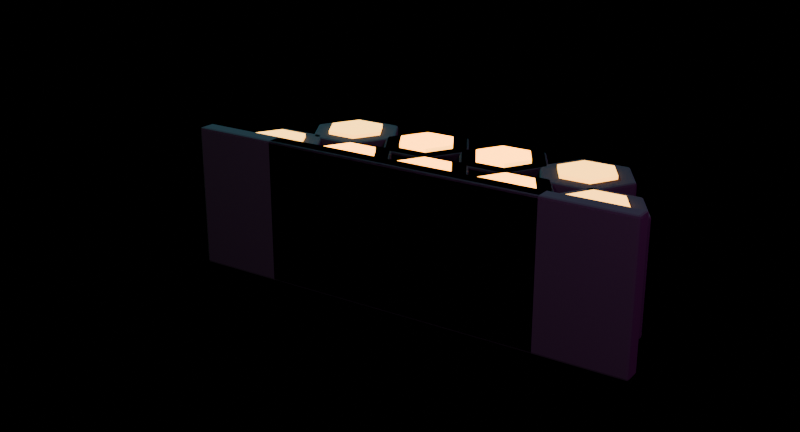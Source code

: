 # Source: CyberHexBarricade.blend  (saved by Blender 5.1.30; exported with 4.5.12 LTS)
import bpy
from mathutils import Matrix  # noqa: F401  (used for matrix-valued properties, if any)

bpy.ops.wm.read_factory_settings(use_empty=True)
scene = bpy.context.scene
scene.name = 'Scene'

# ---- materials (node trees are filled in below, after node groups)
mat_synthwave_universal_matte_black = bpy.data.materials.new('Synthwave Universal Matte Black')
mat_synthwave_gold_emission = bpy.data.materials.new('Synthwave Gold Emission')
mat_synthwave_magenta_emission = bpy.data.materials.new('Synthwave Magenta Emission')

# ---- material node trees
mat_synthwave_universal_matte_black.use_nodes = True; mat_synthwave_universal_matte_black.node_tree.nodes.clear()
_N = mat_synthwave_universal_matte_black.node_tree.nodes; _L = mat_synthwave_universal_matte_black.node_tree.links
n0 = _N.new('ShaderNodeBsdfPrincipled'); n0.name = 'Principled BSDF'; n0.location = (-200, 100)
n0.inputs[0].default_value = (0.0015, 0.001, 0.004, 1.0)
n0.inputs[2].default_value = 1.0
n1 = _N.new('ShaderNodeOutputMaterial'); n1.name = 'Material Output'; n1.location = (200, 100)
_L.new(n0.outputs[0], n1.inputs[0])
n1.is_active_output = True
mat_synthwave_gold_emission.use_nodes = True; mat_synthwave_gold_emission.node_tree.nodes.clear()
_N = mat_synthwave_gold_emission.node_tree.nodes; _L = mat_synthwave_gold_emission.node_tree.links
n0 = _N.new('ShaderNodeBsdfPrincipled'); n0.name = 'Principled BSDF'; n0.location = (-200, 100)
n0.inputs[0].default_value = (0.45, 0.3, 0.08, 1.0)
n0.inputs[2].default_value = 0.9
n0.inputs[27].default_value = (1.6, 0.72, 0.08, 1.0)
n0.inputs[28].default_value = 3.0
n1 = _N.new('ShaderNodeOutputMaterial'); n1.name = 'Material Output'; n1.location = (200, 100)
_L.new(n0.outputs[0], n1.inputs[0])
n1.is_active_output = True
mat_synthwave_magenta_emission.use_nodes = True; mat_synthwave_magenta_emission.node_tree.nodes.clear()
_N = mat_synthwave_magenta_emission.node_tree.nodes; _L = mat_synthwave_magenta_emission.node_tree.links
n0 = _N.new('ShaderNodeBsdfPrincipled'); n0.name = 'Principled BSDF'; n0.location = (-200, 100)
n0.inputs[0].default_value = (0.35, 0.04, 0.37, 1.0)
n0.inputs[2].default_value = 0.9
n0.inputs[27].default_value = (1.3, 0.16, 1.4, 1.0)
n0.inputs[28].default_value = 4.0
n1 = _N.new('ShaderNodeOutputMaterial'); n1.name = 'Material Output'; n1.location = (200, 100)
_L.new(n0.outputs[0], n1.inputs[0])
n1.is_active_output = True

# ---- cameras
cam_cyber_hex_barricade_camera = bpy.data.cameras.new('Cyber Hex Barricade Camera')

# ---- lights
light_chb_cyan_key_glow = bpy.data.lights.new('CHB cyan key glow', 'POINT')
light_chb_cyan_key_glow.color = (0.1, 0.9, 1.0)
light_chb_cyan_key_glow.energy = 800.0
light_chb_magenta_rim_glow = bpy.data.lights.new('CHB magenta rim glow', 'POINT')
light_chb_magenta_rim_glow.color = (1.0, 0.15, 0.9)
light_chb_magenta_rim_glow.energy = 520.0
light_chb_soft_white_highlight = bpy.data.lights.new('CHB soft white highlight', 'POINT')
light_chb_soft_white_highlight.energy = 420.0

# ---- meshes
me_chb_variant_low_wall_cells = bpy.data.meshes.new('CHB_variant low wall cells')
me_chb_variant_low_wall_cells.from_pydata([(-0.7152, 0.0, 0.355), (-0.7152, 0.0, -0.355), (-0.5472, 0.4478, -0.275), (-0.5472, 0.4478, 0.275), (-0.3072, 0.4478, -0.275), (-0.3072, 0.4478, 0.275), (-0.1872, 0.24, -0.275), (-0.1872, 0.24, 0.275), (-0.3072, 0.03215, -0.275), (-0.3072, 0.03215, 0.275), (-0.5472, 0.03215, -0.275), (-0.5472, 0.03215, 0.275), (-0.6672, 0.24, -0.275), (-0.6672, 0.24, 0.275), (-0.12, 0.4478, -0.275), (-0.12, 0.4478, 0.275), (0.12, 0.4478, -0.275), (0.12, 0.4478, 0.275), (0.24, 0.24, -0.275), (0.24, 0.24, 0.275), (0.12, 0.03215, -0.275), (0.12, 0.03215, 0.275), (-0.12, 0.03215, -0.275), (-0.12, 0.03215, 0.275), (-0.24, 0.24, -0.275), (-0.24, 0.24, 0.275), (0.3072, 0.4478, -0.275), (0.3072, 0.4478, 0.275), (0.5472, 0.4478, -0.275), (0.5472, 0.4478, 0.275), (0.6672, 0.24, -0.275), (0.6672, 0.24, 0.275), (0.5472, 0.03215, -0.275), (0.5472, 0.03215, 0.275), (0.3072, 0.03215, -0.275), (0.3072, 0.03215, 0.275), (0.1872, 0.24, -0.275), (0.1872, 0.24, 0.275), (-0.3336, 0.8126, -0.275), (-0.3336, 0.8126, 0.275), (-0.0936, 0.8126, -0.275), (-0.0936, 0.8126, 0.275), (0.0264, 0.6048, -0.275), (0.0264, 0.6048, 0.275), (-0.0936, 0.397, -0.275), (-0.0936, 0.397, 0.275), (-0.3336, 0.397, -0.275), (-0.3336, 0.397, 0.275), (-0.4536, 0.6048, -0.275), (-0.4536, 0.6048, 0.275), (0.0936, 0.8126, -0.275), (0.0936, 0.8126, 0.275), (0.3336, 0.8126, -0.275), (0.3336, 0.8126, 0.275), (0.4536, 0.6048, -0.275), (0.4536, 0.6048, 0.275), (0.3336, 0.397, -0.275), (0.3336, 0.397, 0.275), (0.0936, 0.397, -0.275), (0.0936, 0.397, 0.275), (-0.0264, 0.6048, -0.275), (-0.0264, 0.6048, 0.275), (-0.7152, 0.09, -0.355), (-0.7152, 0.09, 0.355), (0.7152, 0.0, -0.355), (0.7152, 0.0, 0.355), (0.7152, 0.09, -0.355), (0.7152, 0.09, 0.355)], [], [(66, 67, 65, 64), (2, 3, 5, 4), (54, 55, 57, 56), (62, 63, 67, 66), (4, 5, 7, 6), (26, 27, 29, 28), (14, 15, 17, 16), (6, 7, 9, 8), (38, 39, 41, 40), (52, 53, 55, 54), (8, 9, 11, 10), (5, 3, 13, 11, 9, 7), (50, 51, 53, 52), (10, 11, 13, 12), (18, 19, 21, 20), (16, 17, 19, 18), (12, 13, 3, 2), (2, 4, 6, 8, 10, 12), (20, 21, 23, 22), (19, 17, 15, 25, 23, 21), (22, 23, 25, 24), (30, 31, 33, 32), (28, 29, 31, 30), (24, 25, 15, 14), (20, 22, 24, 14, 16, 18), (32, 33, 35, 34), (29, 27, 37, 35, 33, 31), (34, 35, 37, 36), (42, 43, 45, 44), (40, 41, 43, 42), (36, 37, 27, 26), (30, 32, 34, 36, 26, 28), (44, 45, 47, 46), (62, 66, 64, 1), (40, 42, 44, 46, 48, 38), (46, 47, 49, 48), (67, 63, 0, 65), (48, 49, 39, 38), (45, 43, 41, 39, 49, 47), (56, 57, 59, 58), (1, 0, 63, 62), (54, 56, 58, 60, 50, 52), (58, 59, 61, 60), (64, 65, 0, 1), (60, 61, 51, 50), (57, 55, 53, 51, 61, 59)])
me_chb_variant_low_wall_cells.materials.append(mat_synthwave_universal_matte_black)
me_chb_variant_low_wall_cells.update()
me_chb_variant_low_wall_gold_cell_rims = bpy.data.meshes.new('CHB_variant low wall gold cell rims')
me_chb_variant_low_wall_gold_cell_rims.from_pydata([(-0.5016, 0.3689, 0.273), (-0.5016, 0.3689, 0.293), (-0.3528, 0.3689, 0.273), (-0.3528, 0.3689, 0.293), (-0.2784, 0.24, 0.273), (-0.2784, 0.24, 0.293), (-0.3528, 0.1111, 0.273), (-0.3528, 0.1111, 0.293), (-0.5016, 0.1111, 0.273), (-0.5016, 0.1111, 0.293), (-0.576, 0.24, 0.273), (-0.576, 0.24, 0.293), (-0.0744, 0.3689, 0.273), (-0.0744, 0.3689, 0.293), (0.0744, 0.3689, 0.273), (0.0744, 0.3689, 0.293), (0.1488, 0.24, 0.273), (0.1488, 0.24, 0.293), (0.0744, 0.1111, 0.273), (0.0744, 0.1111, 0.293), (-0.0744, 0.1111, 0.273), (-0.0744, 0.1111, 0.293), (-0.1488, 0.24, 0.273), (-0.1488, 0.24, 0.293), (0.3528, 0.3689, 0.273), (0.3528, 0.3689, 0.293), (0.5016, 0.3689, 0.273), (0.5016, 0.3689, 0.293), (0.576, 0.24, 0.273), (0.576, 0.24, 0.293), (0.5016, 0.1111, 0.273), (0.5016, 0.1111, 0.293), (0.3528, 0.1111, 0.273), (0.3528, 0.1111, 0.293), (0.2784, 0.24, 0.273), (0.2784, 0.24, 0.293), (-0.288, 0.7337, 0.273), (-0.288, 0.7337, 0.293), (-0.1392, 0.7337, 0.273), (-0.1392, 0.7337, 0.293), (-0.0648, 0.6048, 0.273), (-0.0648, 0.6048, 0.293), (-0.1392, 0.4759, 0.273), (-0.1392, 0.4759, 0.293), (-0.288, 0.4759, 0.273), (-0.288, 0.4759, 0.293), (-0.3624, 0.6048, 0.273), (-0.3624, 0.6048, 0.293), (0.1392, 0.7337, 0.273), (0.1392, 0.7337, 0.293), (0.288, 0.7337, 0.273), (0.288, 0.7337, 0.293), (0.3624, 0.6048, 0.273), (0.3624, 0.6048, 0.293), (0.288, 0.4759, 0.273), (0.288, 0.4759, 0.293), (0.1392, 0.4759, 0.273), (0.1392, 0.4759, 0.293), (0.0648, 0.6048, 0.273), (0.0648, 0.6048, 0.293)], [], [(0, 1, 3, 2), (52, 53, 55, 54), (2, 3, 5, 4), (24, 25, 27, 26), (12, 13, 15, 14), (4, 5, 7, 6), (36, 37, 39, 38), (50, 51, 53, 52), (6, 7, 9, 8), (3, 1, 11, 9, 7, 5), (48, 49, 51, 50), (8, 9, 11, 10), (16, 17, 19, 18), (14, 15, 17, 16), (10, 11, 1, 0), (0, 2, 4, 6, 8, 10), (18, 19, 21, 20), (17, 15, 13, 23, 21, 19), (20, 21, 23, 22), (28, 29, 31, 30), (26, 27, 29, 28), (22, 23, 13, 12), (18, 20, 22, 12, 14, 16), (30, 31, 33, 32), (27, 25, 35, 33, 31, 29), (32, 33, 35, 34), (40, 41, 43, 42), (38, 39, 41, 40), (34, 35, 25, 24), (28, 30, 32, 34, 24, 26), (42, 43, 45, 44), (38, 40, 42, 44, 46, 36), (44, 45, 47, 46), (46, 47, 37, 36), (43, 41, 39, 37, 47, 45), (54, 55, 57, 56), (52, 54, 56, 58, 48, 50), (56, 57, 59, 58), (58, 59, 49, 48), (55, 53, 51, 49, 59, 57)])
me_chb_variant_low_wall_gold_cell_rims.materials.append(mat_synthwave_gold_emission)
me_chb_variant_low_wall_gold_cell_rims.update()
me_chb_variant_low_wall_magenta_hazard_chevrons = bpy.data.meshes.new('CHB_variant low wall magenta hazard chevrons')
me_chb_variant_low_wall_magenta_hazard_chevrons.from_pydata([(-0.127, 0.6684, -0.1513), (-0.127, 0.6684, 0.1513), (-0.2684, 0.8098, -0.1513), (-0.2684, 0.8098, 0.1513), (-0.09161, 0.7038, -0.1513), (-0.09161, 0.7038, 0.1513), (-0.233, 0.8452, -0.1513), (-0.233, 0.8452, 0.1513), (0.233, 0.6684, -0.1513), (0.233, 0.6684, 0.1513), (0.09161, 0.8098, -0.1513), (0.09161, 0.8098, 0.1513), (0.2684, 0.7038, -0.1513), (0.2684, 0.7038, 0.1513), (0.127, 0.8452, -0.1513), (0.127, 0.8452, 0.1513)], [], [(0, 1, 3, 2), (2, 3, 7, 6), (6, 7, 5, 4), (4, 5, 1, 0), (2, 6, 4, 0), (7, 3, 1, 5), (8, 9, 11, 10), (10, 11, 15, 14), (14, 15, 13, 12), (12, 13, 9, 8), (10, 14, 12, 8), (15, 11, 9, 13)])
me_chb_variant_low_wall_magenta_hazard_chevrons.materials.append(mat_synthwave_magenta_emission)
me_chb_variant_low_wall_magenta_hazard_chevrons.update()
me_chb_variant_long_wall_cells = bpy.data.meshes.new('CHB_variant long wall cells')
me_chb_variant_long_wall_cells.from_pydata([(-1.142, 0.0, 0.355), (-1.142, 0.0, -0.355), (-0.9744, 0.4478, -0.275), (-0.9744, 0.4478, 0.275), (-0.7344, 0.4478, -0.275), (-0.7344, 0.4478, 0.275), (-0.6144, 0.24, -0.275), (-0.6144, 0.24, 0.275), (-0.7344, 0.03215, -0.275), (-0.7344, 0.03215, 0.275), (-0.9744, 0.03215, -0.275), (-0.9744, 0.03215, 0.275), (-1.094, 0.24, -0.275), (-1.094, 0.24, 0.275), (-0.5472, 0.4478, -0.275), (-0.5472, 0.4478, 0.275), (-0.3072, 0.4478, -0.275), (-0.3072, 0.4478, 0.275), (-0.1872, 0.24, -0.275), (-0.1872, 0.24, 0.275), (-0.3072, 0.03215, -0.275), (-0.3072, 0.03215, 0.275), (-0.5472, 0.03215, -0.275), (-0.5472, 0.03215, 0.275), (-0.6672, 0.24, -0.275), (-0.6672, 0.24, 0.275), (-0.12, 0.4478, -0.275), (-0.12, 0.4478, 0.275), (0.12, 0.4478, -0.275), (0.12, 0.4478, 0.275), (0.24, 0.24, -0.275), (0.24, 0.24, 0.275), (0.12, 0.03215, -0.275), (0.12, 0.03215, 0.275), (-0.12, 0.03215, -0.275), (-0.12, 0.03215, 0.275), (-0.24, 0.24, -0.275), (-0.24, 0.24, 0.275), (0.3072, 0.4478, -0.275), (0.3072, 0.4478, 0.275), (0.5472, 0.4478, -0.275), (0.5472, 0.4478, 0.275), (0.6672, 0.24, -0.275), (0.6672, 0.24, 0.275), (0.5472, 0.03215, -0.275), (0.5472, 0.03215, 0.275), (0.3072, 0.03215, -0.275), (0.3072, 0.03215, 0.275), (0.1872, 0.24, -0.275), (0.1872, 0.24, 0.275), (0.7344, 0.4478, -0.275), (0.7344, 0.4478, 0.275), (0.9744, 0.4478, -0.275), (0.9744, 0.4478, 0.275), (1.094, 0.24, -0.275), (1.094, 0.24, 0.275), (0.9744, 0.03215, -0.275), (0.9744, 0.03215, 0.275), (0.7344, 0.03215, -0.275), (0.7344, 0.03215, 0.275), (0.6144, 0.24, -0.275), (0.6144, 0.24, 0.275), (-0.7608, 0.8126, -0.275), (-0.7608, 0.8126, 0.275), (-0.5208, 0.8126, -0.275), (-0.5208, 0.8126, 0.275), (-0.4008, 0.6048, -0.275), (-0.4008, 0.6048, 0.275), (-0.5208, 0.397, -0.275), (-0.5208, 0.397, 0.275), (-0.7608, 0.397, -0.275), (-0.7608, 0.397, 0.275), (-0.8808, 0.6048, -0.275), (-0.8808, 0.6048, 0.275), (-0.3336, 0.8126, -0.275), (-0.3336, 0.8126, 0.275), (-0.0936, 0.8126, -0.275), (-0.0936, 0.8126, 0.275), (0.0264, 0.6048, -0.275), (0.0264, 0.6048, 0.275), (-0.0936, 0.397, -0.275), (-0.0936, 0.397, 0.275), (-0.3336, 0.397, -0.275), (-0.3336, 0.397, 0.275), (-0.4536, 0.6048, -0.275), (-0.4536, 0.6048, 0.275), (0.0936, 0.8126, -0.275), (0.0936, 0.8126, 0.275), (0.3336, 0.8126, -0.275), (0.3336, 0.8126, 0.275), (0.4536, 0.6048, -0.275), (0.4536, 0.6048, 0.275), (0.3336, 0.397, -0.275), (0.3336, 0.397, 0.275), (0.0936, 0.397, -0.275), (0.0936, 0.397, 0.275), (-0.0264, 0.6048, -0.275), (-0.0264, 0.6048, 0.275), (0.5208, 0.8126, -0.275), (0.5208, 0.8126, 0.275), (0.7608, 0.8126, -0.275), (0.7608, 0.8126, 0.275), (0.8808, 0.6048, -0.275), (0.8808, 0.6048, 0.275), (0.7608, 0.397, -0.275), (0.7608, 0.397, 0.275), (0.5208, 0.397, -0.275), (0.5208, 0.397, 0.275), (0.4008, 0.6048, -0.275), (0.4008, 0.6048, 0.275), (-1.142, 0.09, -0.355), (-1.142, 0.09, 0.355), (1.142, 0.0, -0.355), (1.142, 0.0, 0.355), (1.142, 0.09, -0.355), (1.142, 0.09, 0.355)], [], [(62, 63, 65, 64), (2, 3, 5, 4), (54, 55, 57, 56), (110, 111, 115, 114), (4, 5, 7, 6), (26, 27, 29, 28), (14, 15, 17, 16), (6, 7, 9, 8), (38, 39, 41, 40), (52, 53, 55, 54), (8, 9, 11, 10), (5, 3, 13, 11, 9, 7), (50, 51, 53, 52), (10, 11, 13, 12), (18, 19, 21, 20), (16, 17, 19, 18), (12, 13, 3, 2), (2, 4, 6, 8, 10, 12), (20, 21, 23, 22), (19, 17, 15, 25, 23, 21), (22, 23, 25, 24), (30, 31, 33, 32), (28, 29, 31, 30), (24, 25, 15, 14), (20, 22, 24, 14, 16, 18), (32, 33, 35, 34), (29, 27, 37, 35, 33, 31), (66, 67, 69, 68), (34, 35, 37, 36), (42, 43, 45, 44), (40, 41, 43, 42), (36, 37, 27, 26), (30, 32, 34, 36, 26, 28), (44, 45, 47, 46), (78, 79, 81, 80), (40, 42, 44, 46, 48, 38), (46, 47, 49, 48), (64, 65, 67, 66), (74, 75, 77, 76), (48, 49, 39, 38), (45, 43, 41, 39, 49, 47), (56, 57, 59, 58), (90, 91, 93, 92), (54, 56, 58, 60, 50, 52), (58, 59, 61, 60), (76, 77, 79, 78), (86, 87, 89, 88), (60, 61, 51, 50), (57, 55, 53, 51, 61, 59), (68, 69, 71, 70), (102, 103, 105, 104), (68, 70, 72, 62, 64, 66), (70, 71, 73, 72), (88, 89, 91, 90), (98, 99, 101, 100), (72, 73, 63, 62), (69, 67, 65, 63, 73, 71), (80, 81, 83, 82), (80, 82, 84, 74, 76, 78), (82, 83, 85, 84), (100, 101, 103, 102), (114, 115, 113, 112), (84, 85, 75, 74), (81, 79, 77, 75, 85, 83), (92, 93, 95, 94), (110, 114, 112, 1), (92, 94, 96, 86, 88, 90), (94, 95, 97, 96), (115, 111, 0, 113), (96, 97, 87, 86), (93, 91, 89, 87, 97, 95), (104, 105, 107, 106), (1, 0, 111, 110), (104, 106, 108, 98, 100, 102), (106, 107, 109, 108), (112, 113, 0, 1), (108, 109, 99, 98), (105, 103, 101, 99, 109, 107)])
me_chb_variant_long_wall_cells.materials.append(mat_synthwave_universal_matte_black)
me_chb_variant_long_wall_cells.update()
me_chb_variant_long_wall_gold_cell_rims = bpy.data.meshes.new('CHB_variant long wall gold cell rims')
me_chb_variant_long_wall_gold_cell_rims.from_pydata([(-0.9288, 0.3689, 0.273), (-0.9288, 0.3689, 0.293), (-0.78, 0.3689, 0.273), (-0.78, 0.3689, 0.293), (-0.7056, 0.24, 0.273), (-0.7056, 0.24, 0.293), (-0.78, 0.1111, 0.273), (-0.78, 0.1111, 0.293), (-0.9288, 0.1111, 0.273), (-0.9288, 0.1111, 0.293), (-1.003, 0.24, 0.273), (-1.003, 0.24, 0.293), (-0.5016, 0.3689, 0.273), (-0.5016, 0.3689, 0.293), (-0.3528, 0.3689, 0.273), (-0.3528, 0.3689, 0.293), (-0.2784, 0.24, 0.273), (-0.2784, 0.24, 0.293), (-0.3528, 0.1111, 0.273), (-0.3528, 0.1111, 0.293), (-0.5016, 0.1111, 0.273), (-0.5016, 0.1111, 0.293), (-0.576, 0.24, 0.273), (-0.576, 0.24, 0.293), (-0.0744, 0.3689, 0.273), (-0.0744, 0.3689, 0.293), (0.0744, 0.3689, 0.273), (0.0744, 0.3689, 0.293), (0.1488, 0.24, 0.273), (0.1488, 0.24, 0.293), (0.0744, 0.1111, 0.273), (0.0744, 0.1111, 0.293), (-0.0744, 0.1111, 0.273), (-0.0744, 0.1111, 0.293), (-0.1488, 0.24, 0.273), (-0.1488, 0.24, 0.293), (0.3528, 0.3689, 0.273), (0.3528, 0.3689, 0.293), (0.5016, 0.3689, 0.273), (0.5016, 0.3689, 0.293), (0.576, 0.24, 0.273), (0.576, 0.24, 0.293), (0.5016, 0.1111, 0.273), (0.5016, 0.1111, 0.293), (0.3528, 0.1111, 0.273), (0.3528, 0.1111, 0.293), (0.2784, 0.24, 0.273), (0.2784, 0.24, 0.293), (0.78, 0.3689, 0.273), (0.78, 0.3689, 0.293), (0.9288, 0.3689, 0.273), (0.9288, 0.3689, 0.293), (1.003, 0.24, 0.273), (1.003, 0.24, 0.293), (0.9288, 0.1111, 0.273), (0.9288, 0.1111, 0.293), (0.78, 0.1111, 0.273), (0.78, 0.1111, 0.293), (0.7056, 0.24, 0.273), (0.7056, 0.24, 0.293), (-0.7152, 0.7337, 0.273), (-0.7152, 0.7337, 0.293), (-0.5664, 0.7337, 0.273), (-0.5664, 0.7337, 0.293), (-0.492, 0.6048, 0.273), (-0.492, 0.6048, 0.293), (-0.5664, 0.4759, 0.273), (-0.5664, 0.4759, 0.293), (-0.7152, 0.4759, 0.273), (-0.7152, 0.4759, 0.293), (-0.7896, 0.6048, 0.273), (-0.7896, 0.6048, 0.293), (-0.288, 0.7337, 0.273), (-0.288, 0.7337, 0.293), (-0.1392, 0.7337, 0.273), (-0.1392, 0.7337, 0.293), (-0.0648, 0.6048, 0.273), (-0.0648, 0.6048, 0.293), (-0.1392, 0.4759, 0.273), (-0.1392, 0.4759, 0.293), (-0.288, 0.4759, 0.273), (-0.288, 0.4759, 0.293), (-0.3624, 0.6048, 0.273), (-0.3624, 0.6048, 0.293), (0.1392, 0.7337, 0.273), (0.1392, 0.7337, 0.293), (0.288, 0.7337, 0.273), (0.288, 0.7337, 0.293), (0.3624, 0.6048, 0.273), (0.3624, 0.6048, 0.293), (0.288, 0.4759, 0.273), (0.288, 0.4759, 0.293), (0.1392, 0.4759, 0.273), (0.1392, 0.4759, 0.293), (0.0648, 0.6048, 0.273), (0.0648, 0.6048, 0.293), (0.5664, 0.7337, 0.273), (0.5664, 0.7337, 0.293), (0.7152, 0.7337, 0.273), (0.7152, 0.7337, 0.293), (0.7896, 0.6048, 0.273), (0.7896, 0.6048, 0.293), (0.7152, 0.4759, 0.273), (0.7152, 0.4759, 0.293), (0.5664, 0.4759, 0.273), (0.5664, 0.4759, 0.293), (0.492, 0.6048, 0.273), (0.492, 0.6048, 0.293)], [], [(60, 61, 63, 62), (0, 1, 3, 2), (52, 53, 55, 54), (2, 3, 5, 4), (24, 25, 27, 26), (12, 13, 15, 14), (4, 5, 7, 6), (36, 37, 39, 38), (50, 51, 53, 52), (6, 7, 9, 8), (3, 1, 11, 9, 7, 5), (48, 49, 51, 50), (8, 9, 11, 10), (16, 17, 19, 18), (14, 15, 17, 16), (10, 11, 1, 0), (0, 2, 4, 6, 8, 10), (18, 19, 21, 20), (17, 15, 13, 23, 21, 19), (20, 21, 23, 22), (28, 29, 31, 30), (26, 27, 29, 28), (22, 23, 13, 12), (18, 20, 22, 12, 14, 16), (30, 31, 33, 32), (27, 25, 35, 33, 31, 29), (64, 65, 67, 66), (32, 33, 35, 34), (40, 41, 43, 42), (38, 39, 41, 40), (34, 35, 25, 24), (28, 30, 32, 34, 24, 26), (42, 43, 45, 44), (76, 77, 79, 78), (38, 40, 42, 44, 46, 36), (44, 45, 47, 46), (62, 63, 65, 64), (72, 73, 75, 74), (46, 47, 37, 36), (43, 41, 39, 37, 47, 45), (54, 55, 57, 56), (88, 89, 91, 90), (52, 54, 56, 58, 48, 50), (56, 57, 59, 58), (74, 75, 77, 76), (84, 85, 87, 86), (58, 59, 49, 48), (55, 53, 51, 49, 59, 57), (66, 67, 69, 68), (100, 101, 103, 102), (66, 68, 70, 60, 62, 64), (68, 69, 71, 70), (86, 87, 89, 88), (96, 97, 99, 98), (70, 71, 61, 60), (67, 65, 63, 61, 71, 69), (78, 79, 81, 80), (78, 80, 82, 72, 74, 76), (80, 81, 83, 82), (98, 99, 101, 100), (82, 83, 73, 72), (79, 77, 75, 73, 83, 81), (90, 91, 93, 92), (90, 92, 94, 84, 86, 88), (92, 93, 95, 94), (94, 95, 85, 84), (91, 89, 87, 85, 95, 93), (102, 103, 105, 104), (102, 104, 106, 96, 98, 100), (104, 105, 107, 106), (106, 107, 97, 96), (103, 101, 99, 97, 107, 105)])
me_chb_variant_long_wall_gold_cell_rims.materials.append(mat_synthwave_gold_emission)
me_chb_variant_long_wall_gold_cell_rims.update()
me_chb_variant_long_wall_magenta_hazard_chevrons = bpy.data.meshes.new('CHB_variant long wall magenta hazard chevrons')
me_chb_variant_long_wall_magenta_hazard_chevrons.from_pydata([(-0.487, 0.6684, -0.1513), (-0.487, 0.6684, 0.1513), (-0.6284, 0.8098, -0.1513), (-0.6284, 0.8098, 0.1513), (-0.4516, 0.7038, -0.1513), (-0.4516, 0.7038, 0.1513), (-0.593, 0.8452, -0.1513), (-0.593, 0.8452, 0.1513), (-0.127, 0.6684, -0.1513), (-0.127, 0.6684, 0.1513), (-0.2684, 0.8098, -0.1513), (-0.2684, 0.8098, 0.1513), (-0.09161, 0.7038, -0.1513), (-0.09161, 0.7038, 0.1513), (-0.233, 0.8452, -0.1513), (-0.233, 0.8452, 0.1513), (0.233, 0.6684, -0.1513), (0.233, 0.6684, 0.1513), (0.09161, 0.8098, -0.1513), (0.09161, 0.8098, 0.1513), (0.2684, 0.7038, -0.1513), (0.2684, 0.7038, 0.1513), (0.127, 0.8452, -0.1513), (0.127, 0.8452, 0.1513), (0.593, 0.6684, -0.1513), (0.593, 0.6684, 0.1513), (0.4516, 0.8098, -0.1513), (0.4516, 0.8098, 0.1513), (0.6284, 0.7038, -0.1513), (0.6284, 0.7038, 0.1513), (0.487, 0.8452, -0.1513), (0.487, 0.8452, 0.1513)], [], [(0, 1, 3, 2), (2, 3, 7, 6), (6, 7, 5, 4), (4, 5, 1, 0), (2, 6, 4, 0), (7, 3, 1, 5), (8, 9, 11, 10), (10, 11, 15, 14), (14, 15, 13, 12), (12, 13, 9, 8), (10, 14, 12, 8), (15, 11, 9, 13), (16, 17, 19, 18), (18, 19, 23, 22), (22, 23, 21, 20), (20, 21, 17, 16), (18, 22, 20, 16), (23, 19, 17, 21), (24, 25, 27, 26), (26, 27, 31, 30), (30, 31, 29, 28), (28, 29, 25, 24), (26, 30, 28, 24), (31, 27, 25, 29)])
me_chb_variant_long_wall_magenta_hazard_chevrons.materials.append(mat_synthwave_magenta_emission)
me_chb_variant_long_wall_magenta_hazard_chevrons.update()

# ---- objects
ob_cyber_hex_barricade_asset_root = bpy.data.objects.new('Cyber Hex Barricade Asset Root', None)
ob_chb_variant_low_wall = bpy.data.objects.new('CHB_variant low wall', None)
ob_chb_variant_low_wall_cells = bpy.data.objects.new('CHB_variant low wall cells', me_chb_variant_low_wall_cells)
ob_chb_variant_low_wall_gold_cell_rims = bpy.data.objects.new('CHB_variant low wall gold cell rims', me_chb_variant_low_wall_gold_cell_rims)
ob_chb_variant_low_wall_magenta_hazard_chevrons = bpy.data.objects.new('CHB_variant low wall magenta hazard chevrons', me_chb_variant_low_wall_magenta_hazard_chevrons)
ob_chb_variant_long_wall = bpy.data.objects.new('CHB_variant long wall', None)
ob_chb_variant_long_wall_cells = bpy.data.objects.new('CHB_variant long wall cells', me_chb_variant_long_wall_cells)
ob_chb_variant_long_wall_gold_cell_rims = bpy.data.objects.new('CHB_variant long wall gold cell rims', me_chb_variant_long_wall_gold_cell_rims)
ob_chb_variant_long_wall_magenta_hazard_chevrons = bpy.data.objects.new('CHB_variant long wall magenta hazard chevrons', me_chb_variant_long_wall_magenta_hazard_chevrons)
ob_chb_cyan_key_glow = bpy.data.objects.new('CHB cyan key glow', light_chb_cyan_key_glow)
ob_chb_magenta_rim_glow = bpy.data.objects.new('CHB magenta rim glow', light_chb_magenta_rim_glow)
ob_chb_soft_white_highlight = bpy.data.objects.new('CHB soft white highlight', light_chb_soft_white_highlight)
ob_cyber_hex_barricade_camera = bpy.data.objects.new('Cyber Hex Barricade Camera', cam_cyber_hex_barricade_camera)

# ---- transforms, parenting, visibility, modifiers, constraints
ob_cyber_hex_barricade_asset_root.location = (0.0, 0.0, 0.0)
ob_chb_variant_low_wall.parent = ob_cyber_hex_barricade_asset_root
ob_chb_variant_low_wall.location = (0.0, 0.0, 0.0)
ob_chb_variant_low_wall_cells.parent = ob_chb_variant_low_wall
ob_chb_variant_low_wall_cells.location = (0.0, 0.0, 0.0)
_m = ob_chb_variant_low_wall_cells.modifiers.new('Bevel', 'BEVEL')
_m.width = 0.012
_m.width_pct = 0.012
_m.segments = 2
ob_chb_variant_low_wall_gold_cell_rims.parent = ob_chb_variant_low_wall
ob_chb_variant_low_wall_gold_cell_rims.location = (0.0, 0.0, 0.0)
ob_chb_variant_low_wall_magenta_hazard_chevrons.parent = ob_chb_variant_low_wall
ob_chb_variant_low_wall_magenta_hazard_chevrons.location = (0.0, 0.0, 0.0)
ob_chb_variant_long_wall.parent = ob_cyber_hex_barricade_asset_root
ob_chb_variant_long_wall.location = (0.0, 0.0, 0.0)
ob_chb_variant_long_wall_cells.parent = ob_chb_variant_long_wall
ob_chb_variant_long_wall_cells.location = (0.0, 0.0, 0.0)
_m = ob_chb_variant_long_wall_cells.modifiers.new('Bevel', 'BEVEL')
_m.width = 0.012
_m.width_pct = 0.012
_m.segments = 2
ob_chb_variant_long_wall_gold_cell_rims.parent = ob_chb_variant_long_wall
ob_chb_variant_long_wall_gold_cell_rims.location = (0.0, 0.0, 0.0)
ob_chb_variant_long_wall_magenta_hazard_chevrons.parent = ob_chb_variant_long_wall
ob_chb_variant_long_wall_magenta_hazard_chevrons.location = (0.0, 0.0, 0.0)
ob_chb_cyan_key_glow.location = (-2.5, 2.0, 3.2)
ob_chb_magenta_rim_glow.location = (2.6, -1.6, 2.2)
ob_chb_soft_white_highlight.location = (0.0, -3.6, 3.6)
ob_cyber_hex_barricade_camera.location = (2.6, -3.8, 1.8)
ob_cyber_hex_barricade_camera.rotation_euler = (1.222, 0.0, 0.5934)

# ---- collection membership
scene.collection.objects.link(ob_cyber_hex_barricade_asset_root)
scene.collection.objects.link(ob_chb_variant_low_wall)
scene.collection.objects.link(ob_chb_variant_low_wall_cells)
scene.collection.objects.link(ob_chb_variant_low_wall_gold_cell_rims)
scene.collection.objects.link(ob_chb_variant_low_wall_magenta_hazard_chevrons)
scene.collection.objects.link(ob_chb_variant_long_wall)
scene.collection.objects.link(ob_chb_variant_long_wall_cells)
scene.collection.objects.link(ob_chb_variant_long_wall_gold_cell_rims)
scene.collection.objects.link(ob_chb_variant_long_wall_magenta_hazard_chevrons)
scene.collection.objects.link(ob_chb_cyan_key_glow)
scene.collection.objects.link(ob_chb_magenta_rim_glow)
scene.collection.objects.link(ob_chb_soft_white_highlight)
scene.collection.objects.link(ob_cyber_hex_barricade_camera)

# ---- scene / render settings (as saved in the file)
scene.camera = ob_cyber_hex_barricade_camera
scene.frame_start = 1; scene.frame_end = 250; scene.frame_set(1)
scene.render.engine = 'BLENDER_EEVEE_NEXT'
scene.render.resolution_x = 1000
scene.render.resolution_y = 540
scene.render.bake_bias = 0.0
scene.render.bake_samples = 0
scene.cycles.sampling_pattern = 'TABULATED_SOBOL'
scene.eevee.use_volume_custom_range = False
bpy.context.view_layer.update()

